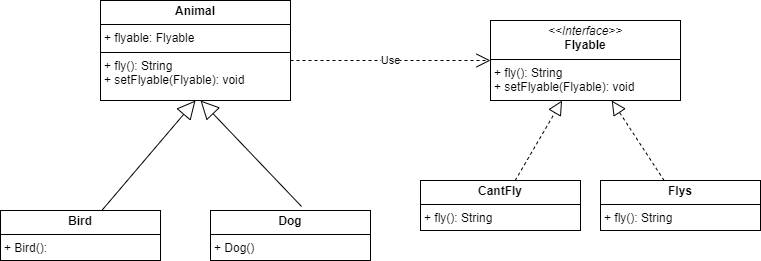

The diagram above was exported from draw.io. Its source (the exported page's mxGraphModel, read from the mxfile embedded in the PNG):
<mxGraphModel dx="1434" dy="772" grid="1" gridSize="10" guides="1" tooltips="1" connect="1" arrows="1" fold="1" page="1" pageScale="1" pageWidth="827" pageHeight="1169" math="0" shadow="0">
  <root>
    <mxCell id="WIyWlLk6GJQsqaUBKTNV-0" />
    <mxCell id="WIyWlLk6GJQsqaUBKTNV-1" parent="WIyWlLk6GJQsqaUBKTNV-0" />
    <mxCell id="tR0FaVbGTN77ICY5iS-d-6" value="&lt;p style=&quot;margin:0px;margin-top:4px;text-align:center;&quot;&gt;&lt;i&gt;&amp;lt;&amp;lt;Interface&amp;gt;&amp;gt;&lt;/i&gt;&lt;br&gt;&lt;b&gt;Flyable&lt;/b&gt;&lt;/p&gt;&lt;hr size=&quot;1&quot; style=&quot;border-style:solid;&quot;&gt;&lt;p style=&quot;margin:0px;margin-left:4px;&quot;&gt;+ fly(): String&lt;br&gt;+ setFlyable(Flyable): void&lt;/p&gt;" style="verticalAlign=top;align=left;overflow=fill;html=1;whiteSpace=wrap;" vertex="1" parent="WIyWlLk6GJQsqaUBKTNV-1">
      <mxGeometry x="520" y="160" width="190" height="80" as="geometry" />
    </mxCell>
    <mxCell id="tR0FaVbGTN77ICY5iS-d-8" value="&lt;p style=&quot;margin:0px;margin-top:4px;text-align:center;&quot;&gt;&lt;b&gt;Flys&lt;/b&gt;&lt;/p&gt;&lt;hr size=&quot;1&quot; style=&quot;border-style:solid;&quot;&gt;&lt;p style=&quot;margin:0px;margin-left:4px;&quot;&gt;+ fly(): String&lt;/p&gt;" style="verticalAlign=top;align=left;overflow=fill;html=1;whiteSpace=wrap;" vertex="1" parent="WIyWlLk6GJQsqaUBKTNV-1">
      <mxGeometry x="630" y="320" width="160" height="50" as="geometry" />
    </mxCell>
    <mxCell id="tR0FaVbGTN77ICY5iS-d-9" value="&lt;p style=&quot;margin:0px;margin-top:4px;text-align:center;&quot;&gt;&lt;b&gt;CantFly&lt;/b&gt;&lt;/p&gt;&lt;hr size=&quot;1&quot; style=&quot;border-style:solid;&quot;&gt;&lt;p style=&quot;margin:0px;margin-left:4px;&quot;&gt;+ fly(): String&lt;/p&gt;" style="verticalAlign=top;align=left;overflow=fill;html=1;whiteSpace=wrap;" vertex="1" parent="WIyWlLk6GJQsqaUBKTNV-1">
      <mxGeometry x="450" y="320" width="160" height="50" as="geometry" />
    </mxCell>
    <mxCell id="tR0FaVbGTN77ICY5iS-d-10" value="" style="endArrow=block;dashed=1;endFill=0;endSize=12;html=1;rounded=0;" edge="1" parent="WIyWlLk6GJQsqaUBKTNV-1" source="tR0FaVbGTN77ICY5iS-d-9" target="tR0FaVbGTN77ICY5iS-d-6">
      <mxGeometry width="160" relative="1" as="geometry">
        <mxPoint x="330" y="400" as="sourcePoint" />
        <mxPoint x="490" y="400" as="targetPoint" />
      </mxGeometry>
    </mxCell>
    <mxCell id="tR0FaVbGTN77ICY5iS-d-11" value="" style="endArrow=block;dashed=1;endFill=0;endSize=12;html=1;rounded=0;" edge="1" parent="WIyWlLk6GJQsqaUBKTNV-1" source="tR0FaVbGTN77ICY5iS-d-8" target="tR0FaVbGTN77ICY5iS-d-6">
      <mxGeometry width="160" relative="1" as="geometry">
        <mxPoint x="330" y="400" as="sourcePoint" />
        <mxPoint x="490" y="400" as="targetPoint" />
      </mxGeometry>
    </mxCell>
    <mxCell id="tR0FaVbGTN77ICY5iS-d-12" value="&lt;p style=&quot;margin:0px;margin-top:4px;text-align:center;&quot;&gt;&lt;b&gt;Animal&lt;/b&gt;&lt;/p&gt;&lt;hr size=&quot;1&quot; style=&quot;border-style:solid;&quot;&gt;&lt;p style=&quot;margin:0px;margin-left:4px;&quot;&gt;+ flyable: Flyable&lt;br&gt;&lt;/p&gt;&lt;hr size=&quot;1&quot; style=&quot;border-style:solid;&quot;&gt;&lt;p style=&quot;margin:0px;margin-left:4px;&quot;&gt;+ fly(): String&lt;br&gt;+ setFlyable(Flyable): void&lt;/p&gt;" style="verticalAlign=top;align=left;overflow=fill;html=1;whiteSpace=wrap;" vertex="1" parent="WIyWlLk6GJQsqaUBKTNV-1">
      <mxGeometry x="130" y="140" width="190" height="100" as="geometry" />
    </mxCell>
    <mxCell id="tR0FaVbGTN77ICY5iS-d-13" value="&lt;p style=&quot;margin:0px;margin-top:4px;text-align:center;&quot;&gt;&lt;b&gt;Dog&lt;/b&gt;&lt;/p&gt;&lt;hr size=&quot;1&quot; style=&quot;border-style:solid;&quot;&gt;&lt;p style=&quot;margin:0px;margin-left:4px;&quot;&gt;+ Dog()&lt;/p&gt;" style="verticalAlign=top;align=left;overflow=fill;html=1;whiteSpace=wrap;" vertex="1" parent="WIyWlLk6GJQsqaUBKTNV-1">
      <mxGeometry x="240" y="350" width="160" height="50" as="geometry" />
    </mxCell>
    <mxCell id="tR0FaVbGTN77ICY5iS-d-14" value="&lt;p style=&quot;margin:0px;margin-top:4px;text-align:center;&quot;&gt;&lt;b&gt;Bird&lt;/b&gt;&lt;/p&gt;&lt;hr size=&quot;1&quot; style=&quot;border-style:solid;&quot;&gt;&lt;p style=&quot;margin:0px;margin-left:4px;&quot;&gt;+ Bird():&lt;/p&gt;" style="verticalAlign=top;align=left;overflow=fill;html=1;whiteSpace=wrap;" vertex="1" parent="WIyWlLk6GJQsqaUBKTNV-1">
      <mxGeometry x="30" y="350" width="160" height="50" as="geometry" />
    </mxCell>
    <mxCell id="tR0FaVbGTN77ICY5iS-d-15" value="Use" style="endArrow=open;endSize=12;dashed=1;html=1;rounded=0;exitX=1;exitY=0.6;exitDx=0;exitDy=0;exitPerimeter=0;" edge="1" parent="WIyWlLk6GJQsqaUBKTNV-1" source="tR0FaVbGTN77ICY5iS-d-12" target="tR0FaVbGTN77ICY5iS-d-6">
      <mxGeometry width="160" relative="1" as="geometry">
        <mxPoint x="330" y="400" as="sourcePoint" />
        <mxPoint x="490" y="400" as="targetPoint" />
      </mxGeometry>
    </mxCell>
    <mxCell id="tR0FaVbGTN77ICY5iS-d-16" value="" style="endArrow=block;endSize=16;endFill=0;html=1;rounded=0;entryX=0.5;entryY=1;entryDx=0;entryDy=0;" edge="1" parent="WIyWlLk6GJQsqaUBKTNV-1" source="tR0FaVbGTN77ICY5iS-d-14" target="tR0FaVbGTN77ICY5iS-d-12">
      <mxGeometry width="160" relative="1" as="geometry">
        <mxPoint x="330" y="400" as="sourcePoint" />
        <mxPoint x="490" y="400" as="targetPoint" />
      </mxGeometry>
    </mxCell>
    <mxCell id="tR0FaVbGTN77ICY5iS-d-17" value="" style="endArrow=block;endSize=16;endFill=0;html=1;rounded=0;exitX=0.569;exitY=-0.08;exitDx=0;exitDy=0;exitPerimeter=0;" edge="1" parent="WIyWlLk6GJQsqaUBKTNV-1" source="tR0FaVbGTN77ICY5iS-d-13">
      <mxGeometry width="160" relative="1" as="geometry">
        <mxPoint x="330" y="400" as="sourcePoint" />
        <mxPoint x="230" y="240" as="targetPoint" />
      </mxGeometry>
    </mxCell>
  </root>
</mxGraphModel>